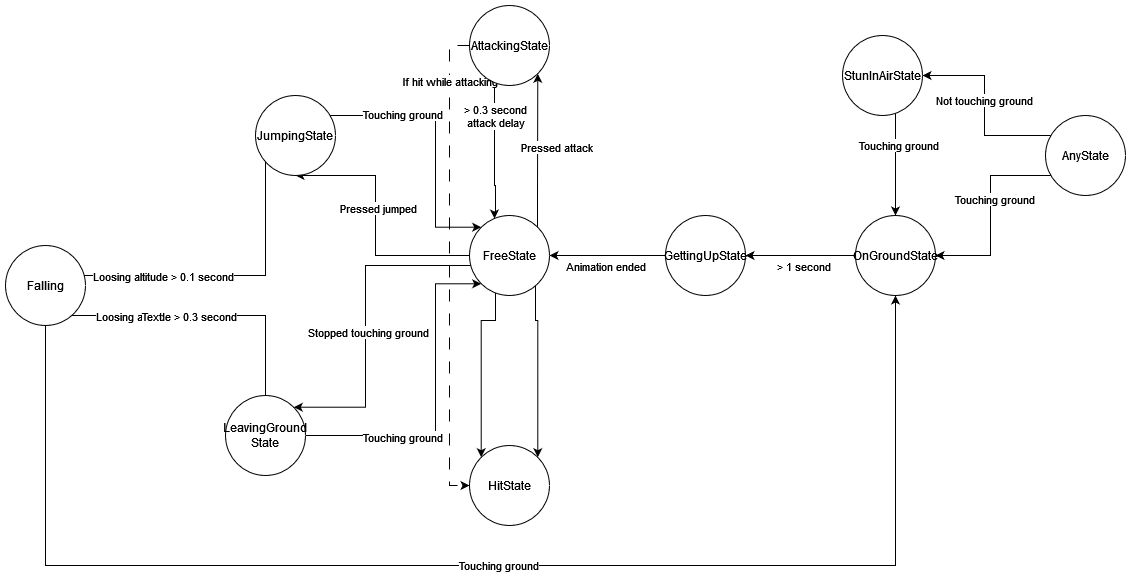

The diagram above was exported from draw.io. Its source (the exported page's mxGraphModel, read from the mxfile embedded in the PNG):
<mxGraphModel dx="1870" dy="650" grid="1" gridSize="10" guides="1" tooltips="1" connect="1" arrows="1" fold="1" page="1" pageScale="1" pageWidth="827" pageHeight="1169" math="0" shadow="0">
  <root>
    <mxCell id="0" />
    <mxCell id="1" parent="0" />
    <mxCell id="A3zZDU0tw0HGsf8Mj5VP-7" style="edgeStyle=orthogonalEdgeStyle;rounded=0;orthogonalLoop=1;jettySize=auto;html=1;entryX=0.5;entryY=1;entryDx=0;entryDy=0;" edge="1" parent="1" source="A3zZDU0tw0HGsf8Mj5VP-1" target="A3zZDU0tw0HGsf8Mj5VP-5">
      <mxGeometry relative="1" as="geometry">
        <Array as="points">
          <mxPoint x="280" y="300" />
          <mxPoint x="280" y="220" />
        </Array>
      </mxGeometry>
    </mxCell>
    <mxCell id="A3zZDU0tw0HGsf8Mj5VP-10" value="Pressed jumped" style="edgeLabel;html=1;align=center;verticalAlign=middle;resizable=0;points=[];" vertex="1" connectable="0" parent="A3zZDU0tw0HGsf8Mj5VP-7">
      <mxGeometry x="0.1196" y="-2" relative="1" as="geometry">
        <mxPoint as="offset" />
      </mxGeometry>
    </mxCell>
    <mxCell id="A3zZDU0tw0HGsf8Mj5VP-8" style="edgeStyle=orthogonalEdgeStyle;rounded=0;orthogonalLoop=1;jettySize=auto;html=1;entryX=1;entryY=0;entryDx=0;entryDy=0;" edge="1" parent="1" source="A3zZDU0tw0HGsf8Mj5VP-1" target="A3zZDU0tw0HGsf8Mj5VP-6">
      <mxGeometry relative="1" as="geometry">
        <Array as="points">
          <mxPoint x="270" y="310" />
          <mxPoint x="270" y="452" />
        </Array>
      </mxGeometry>
    </mxCell>
    <mxCell id="A3zZDU0tw0HGsf8Mj5VP-9" value="Stopped touching ground" style="edgeLabel;html=1;align=center;verticalAlign=middle;resizable=0;points=[];" vertex="1" connectable="0" parent="A3zZDU0tw0HGsf8Mj5VP-8">
      <mxGeometry x="0.0769" y="2" relative="1" as="geometry">
        <mxPoint as="offset" />
      </mxGeometry>
    </mxCell>
    <mxCell id="A3zZDU0tw0HGsf8Mj5VP-23" style="edgeStyle=orthogonalEdgeStyle;rounded=0;orthogonalLoop=1;jettySize=auto;html=1;entryX=0;entryY=0;entryDx=0;entryDy=0;" edge="1" parent="1" source="A3zZDU0tw0HGsf8Mj5VP-1" target="A3zZDU0tw0HGsf8Mj5VP-4">
      <mxGeometry relative="1" as="geometry">
        <Array as="points">
          <mxPoint x="400" y="365" />
          <mxPoint x="386" y="365" />
        </Array>
      </mxGeometry>
    </mxCell>
    <mxCell id="A3zZDU0tw0HGsf8Mj5VP-24" style="edgeStyle=orthogonalEdgeStyle;rounded=0;orthogonalLoop=1;jettySize=auto;html=1;entryX=1;entryY=0;entryDx=0;entryDy=0;" edge="1" parent="1" source="A3zZDU0tw0HGsf8Mj5VP-1" target="A3zZDU0tw0HGsf8Mj5VP-4">
      <mxGeometry relative="1" as="geometry">
        <Array as="points">
          <mxPoint x="440" y="365" />
          <mxPoint x="442" y="365" />
        </Array>
      </mxGeometry>
    </mxCell>
    <mxCell id="A3zZDU0tw0HGsf8Mj5VP-29" style="edgeStyle=orthogonalEdgeStyle;rounded=0;orthogonalLoop=1;jettySize=auto;html=1;entryX=1;entryY=1;entryDx=0;entryDy=0;" edge="1" parent="1" source="A3zZDU0tw0HGsf8Mj5VP-1" target="A3zZDU0tw0HGsf8Mj5VP-3">
      <mxGeometry relative="1" as="geometry">
        <Array as="points">
          <mxPoint x="442" y="240" />
          <mxPoint x="442" y="240" />
        </Array>
      </mxGeometry>
    </mxCell>
    <mxCell id="A3zZDU0tw0HGsf8Mj5VP-33" value="Pressed attack" style="edgeLabel;html=1;align=center;verticalAlign=middle;resizable=0;points=[];" vertex="1" connectable="0" parent="A3zZDU0tw0HGsf8Mj5VP-29">
      <mxGeometry x="0.0504" y="-1" relative="1" as="geometry">
        <mxPoint x="17" as="offset" />
      </mxGeometry>
    </mxCell>
    <mxCell id="A3zZDU0tw0HGsf8Mj5VP-1" value="FreeState" style="ellipse;whiteSpace=wrap;html=1;aspect=fixed;" vertex="1" parent="1">
      <mxGeometry x="374" y="260" width="80" height="80" as="geometry" />
    </mxCell>
    <mxCell id="A3zZDU0tw0HGsf8Mj5VP-21" style="edgeStyle=orthogonalEdgeStyle;rounded=0;orthogonalLoop=1;jettySize=auto;html=1;entryX=0.313;entryY=0.038;entryDx=0;entryDy=0;entryPerimeter=0;" edge="1" parent="1" source="A3zZDU0tw0HGsf8Mj5VP-3" target="A3zZDU0tw0HGsf8Mj5VP-1">
      <mxGeometry relative="1" as="geometry">
        <Array as="points">
          <mxPoint x="399" y="230" />
          <mxPoint x="400" y="230" />
          <mxPoint x="400" y="260" />
          <mxPoint x="399" y="260" />
        </Array>
      </mxGeometry>
    </mxCell>
    <mxCell id="A3zZDU0tw0HGsf8Mj5VP-34" value="&amp;gt; 0.3 second &lt;br&gt;attack delay" style="edgeLabel;html=1;align=center;verticalAlign=middle;resizable=0;points=[];" vertex="1" connectable="0" parent="A3zZDU0tw0HGsf8Mj5VP-21">
      <mxGeometry x="-0.2908" relative="1" as="geometry">
        <mxPoint y="-16" as="offset" />
      </mxGeometry>
    </mxCell>
    <mxCell id="A3zZDU0tw0HGsf8Mj5VP-46" style="edgeStyle=orthogonalEdgeStyle;rounded=0;orthogonalLoop=1;jettySize=auto;html=1;entryX=0;entryY=0.5;entryDx=0;entryDy=0;dashed=1;dashPattern=12 12;" edge="1" parent="1" source="A3zZDU0tw0HGsf8Mj5VP-3" target="A3zZDU0tw0HGsf8Mj5VP-4">
      <mxGeometry relative="1" as="geometry">
        <Array as="points">
          <mxPoint x="354" y="90" />
          <mxPoint x="354" y="530" />
        </Array>
      </mxGeometry>
    </mxCell>
    <mxCell id="A3zZDU0tw0HGsf8Mj5VP-48" value="If hit while attacking" style="edgeLabel;html=1;align=center;verticalAlign=middle;resizable=0;points=[];" vertex="1" connectable="0" parent="A3zZDU0tw0HGsf8Mj5VP-46">
      <mxGeometry x="-0.7708" relative="1" as="geometry">
        <mxPoint as="offset" />
      </mxGeometry>
    </mxCell>
    <mxCell id="A3zZDU0tw0HGsf8Mj5VP-3" value="AttackingState" style="ellipse;whiteSpace=wrap;html=1;aspect=fixed;" vertex="1" parent="1">
      <mxGeometry x="374" y="50" width="80" height="80" as="geometry" />
    </mxCell>
    <mxCell id="A3zZDU0tw0HGsf8Mj5VP-4" value="HitState" style="ellipse;whiteSpace=wrap;html=1;aspect=fixed;" vertex="1" parent="1">
      <mxGeometry x="374" y="490" width="80" height="80" as="geometry" />
    </mxCell>
    <mxCell id="A3zZDU0tw0HGsf8Mj5VP-12" style="edgeStyle=orthogonalEdgeStyle;rounded=0;orthogonalLoop=1;jettySize=auto;html=1;entryX=1;entryY=0;entryDx=0;entryDy=0;" edge="1" parent="1" source="A3zZDU0tw0HGsf8Mj5VP-5" target="A3zZDU0tw0HGsf8Mj5VP-11">
      <mxGeometry relative="1" as="geometry">
        <Array as="points">
          <mxPoint x="170" y="320" />
          <mxPoint x="-50" y="320" />
          <mxPoint x="-50" y="302" />
        </Array>
      </mxGeometry>
    </mxCell>
    <mxCell id="A3zZDU0tw0HGsf8Mj5VP-14" value="Loosing altitude &amp;gt; 0.1 second" style="edgeLabel;html=1;align=center;verticalAlign=middle;resizable=0;points=[];" vertex="1" connectable="0" parent="A3zZDU0tw0HGsf8Mj5VP-12">
      <mxGeometry x="-0.1491" y="-2" relative="1" as="geometry">
        <mxPoint x="-54" y="2" as="offset" />
      </mxGeometry>
    </mxCell>
    <mxCell id="A3zZDU0tw0HGsf8Mj5VP-17" style="edgeStyle=orthogonalEdgeStyle;rounded=0;orthogonalLoop=1;jettySize=auto;html=1;entryX=0;entryY=0;entryDx=0;entryDy=0;" edge="1" parent="1" source="A3zZDU0tw0HGsf8Mj5VP-5" target="A3zZDU0tw0HGsf8Mj5VP-1">
      <mxGeometry relative="1" as="geometry">
        <Array as="points">
          <mxPoint x="340" y="160" />
          <mxPoint x="340" y="272" />
        </Array>
      </mxGeometry>
    </mxCell>
    <mxCell id="A3zZDU0tw0HGsf8Mj5VP-35" value="Touching ground" style="edgeLabel;html=1;align=center;verticalAlign=middle;resizable=0;points=[];" vertex="1" connectable="0" parent="A3zZDU0tw0HGsf8Mj5VP-17">
      <mxGeometry x="-0.4493" y="2" relative="1" as="geometry">
        <mxPoint as="offset" />
      </mxGeometry>
    </mxCell>
    <mxCell id="A3zZDU0tw0HGsf8Mj5VP-5" value="JumpingState" style="ellipse;whiteSpace=wrap;html=1;aspect=fixed;" vertex="1" parent="1">
      <mxGeometry x="160" y="140" width="80" height="80" as="geometry" />
    </mxCell>
    <mxCell id="A3zZDU0tw0HGsf8Mj5VP-13" style="edgeStyle=orthogonalEdgeStyle;rounded=0;orthogonalLoop=1;jettySize=auto;html=1;entryX=1;entryY=1;entryDx=0;entryDy=0;" edge="1" parent="1" source="A3zZDU0tw0HGsf8Mj5VP-6" target="A3zZDU0tw0HGsf8Mj5VP-11">
      <mxGeometry relative="1" as="geometry">
        <Array as="points">
          <mxPoint x="170" y="360" />
          <mxPoint x="-72" y="360" />
        </Array>
      </mxGeometry>
    </mxCell>
    <mxCell id="A3zZDU0tw0HGsf8Mj5VP-15" value="Loosing altitude &amp;gt; 0.3 second" style="edgeLabel;html=1;align=center;verticalAlign=middle;resizable=0;points=[];" vertex="1" connectable="0" parent="A3zZDU0tw0HGsf8Mj5VP-13">
      <mxGeometry x="-0.0478" y="-1" relative="1" as="geometry">
        <mxPoint x="-2" y="1" as="offset" />
      </mxGeometry>
    </mxCell>
    <mxCell id="A3zZDU0tw0HGsf8Mj5VP-36" value="Text" style="edgeLabel;html=1;align=center;verticalAlign=middle;resizable=0;points=[];" vertex="1" connectable="0" parent="A3zZDU0tw0HGsf8Mj5VP-13">
      <mxGeometry x="0.0428" relative="1" as="geometry">
        <mxPoint as="offset" />
      </mxGeometry>
    </mxCell>
    <mxCell id="A3zZDU0tw0HGsf8Mj5VP-18" style="edgeStyle=orthogonalEdgeStyle;rounded=0;orthogonalLoop=1;jettySize=auto;html=1;entryX=0;entryY=1;entryDx=0;entryDy=0;" edge="1" parent="1" source="A3zZDU0tw0HGsf8Mj5VP-6" target="A3zZDU0tw0HGsf8Mj5VP-1">
      <mxGeometry relative="1" as="geometry">
        <Array as="points">
          <mxPoint x="340" y="480" />
          <mxPoint x="340" y="328" />
        </Array>
      </mxGeometry>
    </mxCell>
    <mxCell id="A3zZDU0tw0HGsf8Mj5VP-19" value="Touching ground" style="edgeLabel;html=1;align=center;verticalAlign=middle;resizable=0;points=[];" vertex="1" connectable="0" parent="A3zZDU0tw0HGsf8Mj5VP-18">
      <mxGeometry x="-0.4121" y="-1" relative="1" as="geometry">
        <mxPoint as="offset" />
      </mxGeometry>
    </mxCell>
    <mxCell id="A3zZDU0tw0HGsf8Mj5VP-6" value="&lt;div&gt;LeavingGround&lt;/div&gt;&lt;div&gt;State&lt;/div&gt;" style="ellipse;whiteSpace=wrap;html=1;aspect=fixed;" vertex="1" parent="1">
      <mxGeometry x="130" y="440" width="80" height="80" as="geometry" />
    </mxCell>
    <mxCell id="A3zZDU0tw0HGsf8Mj5VP-37" style="edgeStyle=orthogonalEdgeStyle;rounded=0;orthogonalLoop=1;jettySize=auto;html=1;entryX=0.5;entryY=1;entryDx=0;entryDy=0;exitX=0.5;exitY=1;exitDx=0;exitDy=0;" edge="1" parent="1" source="A3zZDU0tw0HGsf8Mj5VP-11" target="A3zZDU0tw0HGsf8Mj5VP-30">
      <mxGeometry relative="1" as="geometry">
        <mxPoint x="-20" y="650" as="sourcePoint" />
        <mxPoint x="630" y="660" as="targetPoint" />
        <Array as="points">
          <mxPoint x="-50" y="610" />
          <mxPoint x="800" y="610" />
        </Array>
      </mxGeometry>
    </mxCell>
    <mxCell id="A3zZDU0tw0HGsf8Mj5VP-38" value="Touching ground" style="edgeLabel;html=1;align=center;verticalAlign=middle;resizable=0;points=[];" vertex="1" connectable="0" parent="A3zZDU0tw0HGsf8Mj5VP-37">
      <mxGeometry x="0.0176" y="1" relative="1" as="geometry">
        <mxPoint as="offset" />
      </mxGeometry>
    </mxCell>
    <mxCell id="A3zZDU0tw0HGsf8Mj5VP-11" value="Falling" style="ellipse;whiteSpace=wrap;html=1;aspect=fixed;" vertex="1" parent="1">
      <mxGeometry x="-90" y="290" width="80" height="80" as="geometry" />
    </mxCell>
    <mxCell id="A3zZDU0tw0HGsf8Mj5VP-42" style="edgeStyle=orthogonalEdgeStyle;rounded=0;orthogonalLoop=1;jettySize=auto;html=1;entryX=0.5;entryY=0;entryDx=0;entryDy=0;" edge="1" parent="1" source="A3zZDU0tw0HGsf8Mj5VP-25" target="A3zZDU0tw0HGsf8Mj5VP-30">
      <mxGeometry relative="1" as="geometry">
        <Array as="points">
          <mxPoint x="800" y="180" />
          <mxPoint x="800" y="180" />
        </Array>
      </mxGeometry>
    </mxCell>
    <mxCell id="A3zZDU0tw0HGsf8Mj5VP-43" value="Touching ground" style="edgeLabel;html=1;align=center;verticalAlign=middle;resizable=0;points=[];" vertex="1" connectable="0" parent="A3zZDU0tw0HGsf8Mj5VP-42">
      <mxGeometry x="-0.3702" y="2" relative="1" as="geometry">
        <mxPoint as="offset" />
      </mxGeometry>
    </mxCell>
    <mxCell id="A3zZDU0tw0HGsf8Mj5VP-25" value="StunInAirState" style="ellipse;whiteSpace=wrap;html=1;aspect=fixed;" vertex="1" parent="1">
      <mxGeometry x="747" y="80" width="80" height="80" as="geometry" />
    </mxCell>
    <mxCell id="A3zZDU0tw0HGsf8Mj5VP-27" style="edgeStyle=orthogonalEdgeStyle;rounded=0;orthogonalLoop=1;jettySize=auto;html=1;entryX=1;entryY=0.5;entryDx=0;entryDy=0;" edge="1" parent="1" source="A3zZDU0tw0HGsf8Mj5VP-26" target="A3zZDU0tw0HGsf8Mj5VP-1">
      <mxGeometry relative="1" as="geometry" />
    </mxCell>
    <mxCell id="A3zZDU0tw0HGsf8Mj5VP-28" value="Animation ended" style="edgeLabel;html=1;align=center;verticalAlign=middle;resizable=0;points=[];" vertex="1" connectable="0" parent="A3zZDU0tw0HGsf8Mj5VP-27">
      <mxGeometry x="0.2424" relative="1" as="geometry">
        <mxPoint x="11" y="10" as="offset" />
      </mxGeometry>
    </mxCell>
    <mxCell id="A3zZDU0tw0HGsf8Mj5VP-26" value="GettingUpState" style="ellipse;whiteSpace=wrap;html=1;aspect=fixed;" vertex="1" parent="1">
      <mxGeometry x="570" y="260" width="80" height="80" as="geometry" />
    </mxCell>
    <mxCell id="A3zZDU0tw0HGsf8Mj5VP-31" style="edgeStyle=orthogonalEdgeStyle;rounded=0;orthogonalLoop=1;jettySize=auto;html=1;entryX=1;entryY=0.5;entryDx=0;entryDy=0;" edge="1" parent="1" source="A3zZDU0tw0HGsf8Mj5VP-30" target="A3zZDU0tw0HGsf8Mj5VP-26">
      <mxGeometry relative="1" as="geometry" />
    </mxCell>
    <mxCell id="A3zZDU0tw0HGsf8Mj5VP-32" value="&amp;gt; 1 second" style="edgeLabel;html=1;align=center;verticalAlign=middle;resizable=0;points=[];" vertex="1" connectable="0" parent="A3zZDU0tw0HGsf8Mj5VP-31">
      <mxGeometry x="0.2889" y="-1" relative="1" as="geometry">
        <mxPoint x="18" y="11" as="offset" />
      </mxGeometry>
    </mxCell>
    <mxCell id="A3zZDU0tw0HGsf8Mj5VP-30" value="OnGroundState" style="ellipse;whiteSpace=wrap;html=1;aspect=fixed;" vertex="1" parent="1">
      <mxGeometry x="760" y="260" width="80" height="80" as="geometry" />
    </mxCell>
    <mxCell id="A3zZDU0tw0HGsf8Mj5VP-40" style="edgeStyle=orthogonalEdgeStyle;rounded=0;orthogonalLoop=1;jettySize=auto;html=1;entryX=1;entryY=0.5;entryDx=0;entryDy=0;" edge="1" parent="1" source="A3zZDU0tw0HGsf8Mj5VP-39" target="A3zZDU0tw0HGsf8Mj5VP-25">
      <mxGeometry relative="1" as="geometry">
        <Array as="points">
          <mxPoint x="889" y="180" />
          <mxPoint x="889" y="120" />
        </Array>
      </mxGeometry>
    </mxCell>
    <mxCell id="A3zZDU0tw0HGsf8Mj5VP-44" value="Not touching ground" style="edgeLabel;html=1;align=center;verticalAlign=middle;resizable=0;points=[];" vertex="1" connectable="0" parent="A3zZDU0tw0HGsf8Mj5VP-40">
      <mxGeometry x="0.0869" y="1" relative="1" as="geometry">
        <mxPoint as="offset" />
      </mxGeometry>
    </mxCell>
    <mxCell id="A3zZDU0tw0HGsf8Mj5VP-41" style="edgeStyle=orthogonalEdgeStyle;rounded=0;orthogonalLoop=1;jettySize=auto;html=1;entryX=1;entryY=0.5;entryDx=0;entryDy=0;" edge="1" parent="1" source="A3zZDU0tw0HGsf8Mj5VP-39" target="A3zZDU0tw0HGsf8Mj5VP-30">
      <mxGeometry relative="1" as="geometry">
        <Array as="points">
          <mxPoint x="895" y="220" />
          <mxPoint x="895" y="300" />
        </Array>
      </mxGeometry>
    </mxCell>
    <mxCell id="A3zZDU0tw0HGsf8Mj5VP-45" value="Touching ground" style="edgeLabel;html=1;align=center;verticalAlign=middle;resizable=0;points=[];" vertex="1" connectable="0" parent="A3zZDU0tw0HGsf8Mj5VP-41">
      <mxGeometry x="-0.1364" y="3" relative="1" as="geometry">
        <mxPoint as="offset" />
      </mxGeometry>
    </mxCell>
    <mxCell id="A3zZDU0tw0HGsf8Mj5VP-39" value="AnyState" style="ellipse;whiteSpace=wrap;html=1;aspect=fixed;" vertex="1" parent="1">
      <mxGeometry x="950" y="160" width="80" height="80" as="geometry" />
    </mxCell>
  </root>
</mxGraphModel>